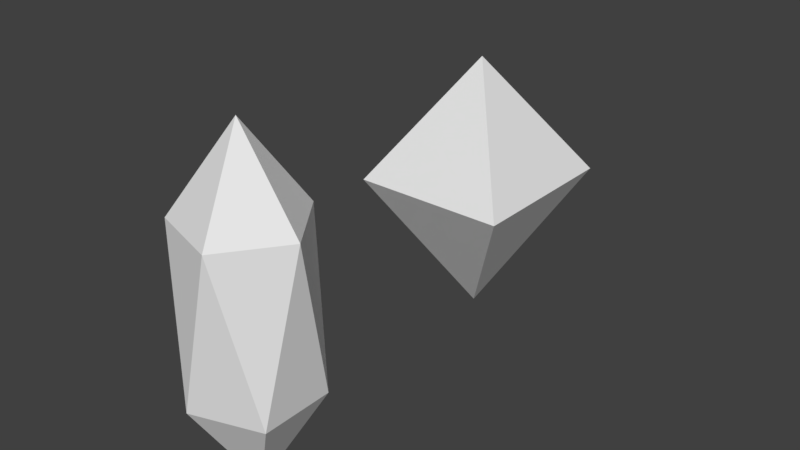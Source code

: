 # Source: Bullets.blend  (saved by Blender 2.79.0; exported with 4.5.12 LTS)
import bpy
from mathutils import Matrix  # noqa: F401  (used for matrix-valued properties, if any)

bpy.ops.wm.read_factory_settings(use_empty=True)
scene = bpy.context.scene
scene.name = 'Scene'

# ---- collections
col_collection_1 = bpy.data.collections.new('Collection 1'); scene.collection.children.link(col_collection_1)

# ---- world
world_world = bpy.data.worlds.new('World'); scene.world = world_world
world_world.color = (0.05088, 0.05088, 0.05088)
world_world.use_sun_shadow = False
world_world.sun_shadow_jitter_overblur = 0.0
world_world.cycles.sampling_method = 'MANUAL'

# ---- meshes
me_cube_002 = bpy.data.meshes.new('Cube.002')
me_cube_002.from_pydata([(0.0, -1.739, -1.739), (-1.0, -1.0, 1.0), (-1.0, 1.0, -1.0), (0.0, 1.473, 1.473), (1.0, -1.0, 1.0), (1.0, 1.0, -1.0)], [], [(0, 5, 4), (2, 3, 5), (5, 3, 4), (0, 4, 1), (2, 5, 0), (3, 1, 4), (2, 0, 1), (3, 2, 1)])
_uv = me_cube_002.uv_layers.new(name='UVMap')
_uv.uv.foreach_set('vector', [0.0, 0.0, 1.0, 0.0, 1.0, 1.0, 0.0, 0.0, 1.0, 0.0, 1.0, 1.0, 0.0, 0.0, 1.0, 0.0, 1.0, 1.0, 0.0, 0.0, 1.0, 0.0, 1.0, 1.0, 0.0, 0.0, 1.0, 0.0, 1.0, 1.0, 0.0, 0.0, 1.0, 0.0, 1.0, 1.0, 0.0, 0.0, 1.0, 0.0, 1.0, 1.0, 0.0, 0.0, 1.0, 0.0, 1.0, 1.0])
me_cube_002.use_remesh_preserve_volume = False
me_cube_002.use_remesh_preserve_attributes = False
me_cube_002.use_mirror_vertex_groups = False
me_cube_002.update()
me_icosphere = bpy.data.meshes.new('Icosphere')
me_icosphere.from_pydata([(0.0, 0.0, -1.865), (0.7236, -0.5257, -0.4472), (-0.2764, -0.8506, -0.4472), (-0.8944, 0.0, -0.4472), (-0.2764, 0.8506, -0.4472), (0.7236, 0.5257, -0.4472), (0.2764, -0.8506, 1.87), (-0.7236, -0.5257, 1.87), (-0.7236, 0.5257, 1.87), (0.2764, 0.8506, 1.87), (0.8944, 0.0, 1.87), (0.0, 0.0, 3.128)], [], [(0, 1, 2), (1, 0, 5), (0, 2, 3), (0, 3, 4), (0, 4, 5), (1, 5, 10), (2, 1, 6), (3, 2, 7), (4, 3, 8), (5, 4, 9), (1, 10, 6), (2, 6, 7), (3, 7, 8), (4, 8, 9), (5, 9, 10), (6, 10, 11), (7, 6, 11), (8, 7, 11), (9, 8, 11), (10, 9, 11)])
_uv = me_icosphere.uv_layers.new(name='UVMap')
_uv.uv.foreach_set('vector', [0.0, 0.0, 1.0, 0.0, 1.0, 1.0, 0.0, 0.0, 1.0, 0.0, 1.0, 1.0, 0.0, 0.0, 1.0, 0.0, 1.0, 1.0, 0.0, 0.0, 1.0, 0.0, 1.0, 1.0, 0.0, 0.0, 1.0, 0.0, 1.0, 1.0, 0.0, 0.0, 1.0, 0.0, 1.0, 1.0, 0.0, 0.0, 1.0, 0.0, 1.0, 1.0, 0.0, 0.0, 1.0, 0.0, 1.0, 1.0, 0.0, 0.0, 1.0, 0.0, 1.0, 1.0, 0.0, 0.0, 1.0, 0.0, 1.0, 1.0, 0.0, 0.0, 1.0, 0.0, 1.0, 1.0, 0.0, 0.0, 1.0, 0.0, 1.0, 1.0, 0.0, 0.0, 1.0, 0.0, 1.0, 1.0, 0.0, 0.0, 1.0, 0.0, 1.0, 1.0, 0.0, 0.0, 1.0, 0.0, 1.0, 1.0, 0.0, 0.0, 1.0, 0.0, 1.0, 1.0, 0.0, 0.0, 1.0, 0.0, 1.0, 1.0, 0.0, 0.0, 1.0, 0.0, 1.0, 1.0, 0.0, 0.0, 1.0, 0.0, 1.0, 1.0, 0.0, 0.0, 1.0, 0.0, 1.0, 1.0])
me_icosphere.use_remesh_preserve_volume = False
me_icosphere.use_remesh_preserve_attributes = False
me_icosphere.use_mirror_vertex_groups = False
me_icosphere.update()

# ---- objects
ob_bulletprism = bpy.data.objects.new('BulletPrism', me_cube_002)
ob_bulletico = bpy.data.objects.new('BulletIco', me_icosphere)

# ---- transforms, parenting, visibility, modifiers, constraints
ob_bulletprism.location = (-0.06849, 2.77, 0.1318)
ob_bulletprism.rotation_euler = (0.7854, -0.0, 0.0)
ob_bulletprism.scale = (0.6853, 0.5116, 0.5116)
ob_bulletprism.lineart.crease_threshold = 0.0
ob_bulletico.location = (0.0, 0.0, -0.3254)
ob_bulletico.scale = (0.5937, 0.5937, 0.5937)
ob_bulletico.lineart.crease_threshold = 0.0

# ---- collection membership
col_collection_1.objects.link(ob_bulletprism)
col_collection_1.objects.link(ob_bulletico)

# ---- scene / render settings (as saved in the file)
scene.frame_start = 1; scene.frame_end = 250; scene.frame_set(1)
scene.render.engine = 'BLENDER_EEVEE_NEXT'
scene.render.resolution_percentage = 50
scene.render.dither_intensity = 0.0
scene.cycles.use_denoising = False
scene.cycles.samples = 128
scene.cycles.sampling_pattern = 'TABULATED_SOBOL'
scene.cycles.use_adaptive_sampling = False
scene.cycles.use_light_tree = False
scene.cycles.blur_glossy = 0.0
scene.cycles.sample_clamp_indirect = 0.0
scene.view_settings.view_transform = 'Standard'
bpy.context.view_layer.update()

# ---- added for rendering (the .blend has no active camera and no usable light): camera, sun
cam_auto = bpy.data.cameras.new('AutoCamera')
cam_auto.lens = 50.0
cam_auto.sensor_width = 36.0
cam_auto.clip_end = 1000.0
ob_auto_camera = bpy.data.objects.new('AutoCamera', cam_auto)
scene.collection.objects.link(ob_auto_camera)
ob_auto_camera.location = (5.0282, -4.40286, 4.12674)
ob_auto_camera.rotation_euler = (1.09748, -7.21219e-08, 0.694738)
scene.camera = ob_auto_camera
light_auto_sun = bpy.data.lights.new('AutoSun', 'SUN')
light_auto_sun.energy = 3.0
light_auto_sun.angle = 0.0523599
ob_auto_sun = bpy.data.objects.new('AutoSun', light_auto_sun)
scene.collection.objects.link(ob_auto_sun)
ob_auto_sun.rotation_euler = (0.872665, 0.174533, 0.523599)
bpy.context.view_layer.update()
